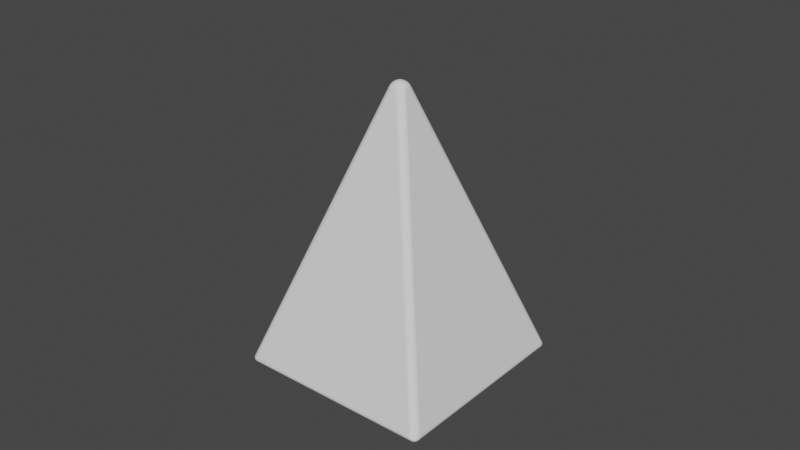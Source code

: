 # Source: Pyramid.blend  (saved by Blender 2.92.15; exported with 4.5.12 LTS)
import bpy
from mathutils import Matrix  # noqa: F401  (used for matrix-valued properties, if any)

bpy.ops.wm.read_factory_settings(use_empty=True)
scene = bpy.context.scene
scene.name = 'Scene'

# ---- collections
col_collection_1 = bpy.data.collections.new('Collection 1'); scene.collection.children.link(col_collection_1)

# ---- world
world_world = bpy.data.worlds.new('World'); scene.world = world_world
world_world.use_nodes = True; world_world.node_tree.nodes.clear()
_N = world_world.node_tree.nodes; _L = world_world.node_tree.links
n0 = _N.new('ShaderNodeOutputWorld'); n0.name = 'World Output'; n0.location = (300, 300)
n1 = _N.new('ShaderNodeBackground'); n1.name = 'Background'; n1.location = (10, 300)
n1.inputs[0].default_value = (0.05088, 0.05088, 0.05088, 1.0)
_L.new(n1.outputs[0], n0.inputs[0])
n0.is_active_output = True
world_world.color = (0.05088, 0.05088, 0.05088)
world_world.use_sun_shadow = False
world_world.sun_shadow_jitter_overblur = 0.0

# ---- meshes
me_pyramid = bpy.data.meshes.new('Pyramid')
me_pyramid.from_pydata([(0.0, 1.0, -1.0), (-1.391e-08, 0.06648, 1.0), (1.0, -4.371e-08, -1.0), (0.06648, -1.403e-08, 1.0), (-8.742e-08, -1.0, -1.0), (-1.972e-08, -0.06648, 1.0), (-1.0, 1.192e-08, -1.0), (-0.06648, -1.033e-08, 1.0)], [], [(0, 1, 3, 2), (2, 3, 5, 4), (3, 1, 7, 5), (4, 5, 7, 6), (6, 7, 1, 0), (0, 2, 4, 6)])
_uv = me_pyramid.uv_layers.new(name='UVMap')
_uv.uv.foreach_set('vector', [1.0, 0.5, 1.0, 1.0, 0.75, 1.0, 0.75, 0.5, 0.75, 0.5, 0.75, 1.0, 0.5, 1.0, 0.5, 0.5, 0.49, 0.25, 0.25, 0.49, 0.01, 0.25, 0.25, 0.01, 0.5, 0.5, 0.5, 1.0, 0.25, 1.0, 0.25, 0.5, 0.25, 0.5, 0.25, 1.0, 0.0, 1.0, 0.0, 0.5, 0.75, 0.49, 0.99, 0.25, 0.75, 0.01, 0.51, 0.25])
me_pyramid.use_remesh_fix_poles = True
me_pyramid.use_remesh_preserve_attributes = False
me_pyramid.use_mirror_vertex_groups = False
me_pyramid.update()

# ---- objects
ob_pyramid = bpy.data.objects.new('Pyramid', me_pyramid)

# ---- transforms, parenting, visibility, modifiers, constraints
ob_pyramid.location = (0.0, 0.0, 0.0)
ob_pyramid.rotation_euler = (0.0, 0.0, 0.7854)
ob_pyramid.scale = (1.038, 1.038, 1.0)
ob_pyramid.lineart.crease_threshold = 0.0
_m = ob_pyramid.modifiers.new('Bevel', 'BEVEL')
_m.segments = 50

# ---- collection membership
col_collection_1.objects.link(ob_pyramid)

# ---- scene / render settings (as saved in the file)
scene.frame_start = 1; scene.frame_end = 250; scene.frame_set(1)
scene.render.engine = 'BLENDER_EEVEE_NEXT'
scene.cycles.use_denoising = False
scene.cycles.samples = 128
scene.cycles.sampling_pattern = 'TABULATED_SOBOL'
scene.cycles.use_adaptive_sampling = False
scene.cycles.use_light_tree = False
scene.view_settings.view_transform = 'Filmic'
bpy.context.view_layer.update()

# ---- added for rendering (the .blend has no active camera and no usable light): camera, sun
cam_auto = bpy.data.cameras.new('AutoCamera')
cam_auto.lens = 50.0
cam_auto.sensor_width = 36.0
cam_auto.clip_end = 1000.0
ob_auto_camera = bpy.data.objects.new('AutoCamera', cam_auto)
scene.collection.objects.link(ob_auto_camera)
ob_auto_camera.location = (4.13773, -4.96528, 3.31018)
ob_auto_camera.rotation_euler = (1.09748, -7.21219e-08, 0.694738)
scene.camera = ob_auto_camera
light_auto_sun = bpy.data.lights.new('AutoSun', 'SUN')
light_auto_sun.energy = 3.0
light_auto_sun.angle = 0.0523599
ob_auto_sun = bpy.data.objects.new('AutoSun', light_auto_sun)
scene.collection.objects.link(ob_auto_sun)
ob_auto_sun.rotation_euler = (0.872665, 0.174533, 0.523599)
bpy.context.view_layer.update()
